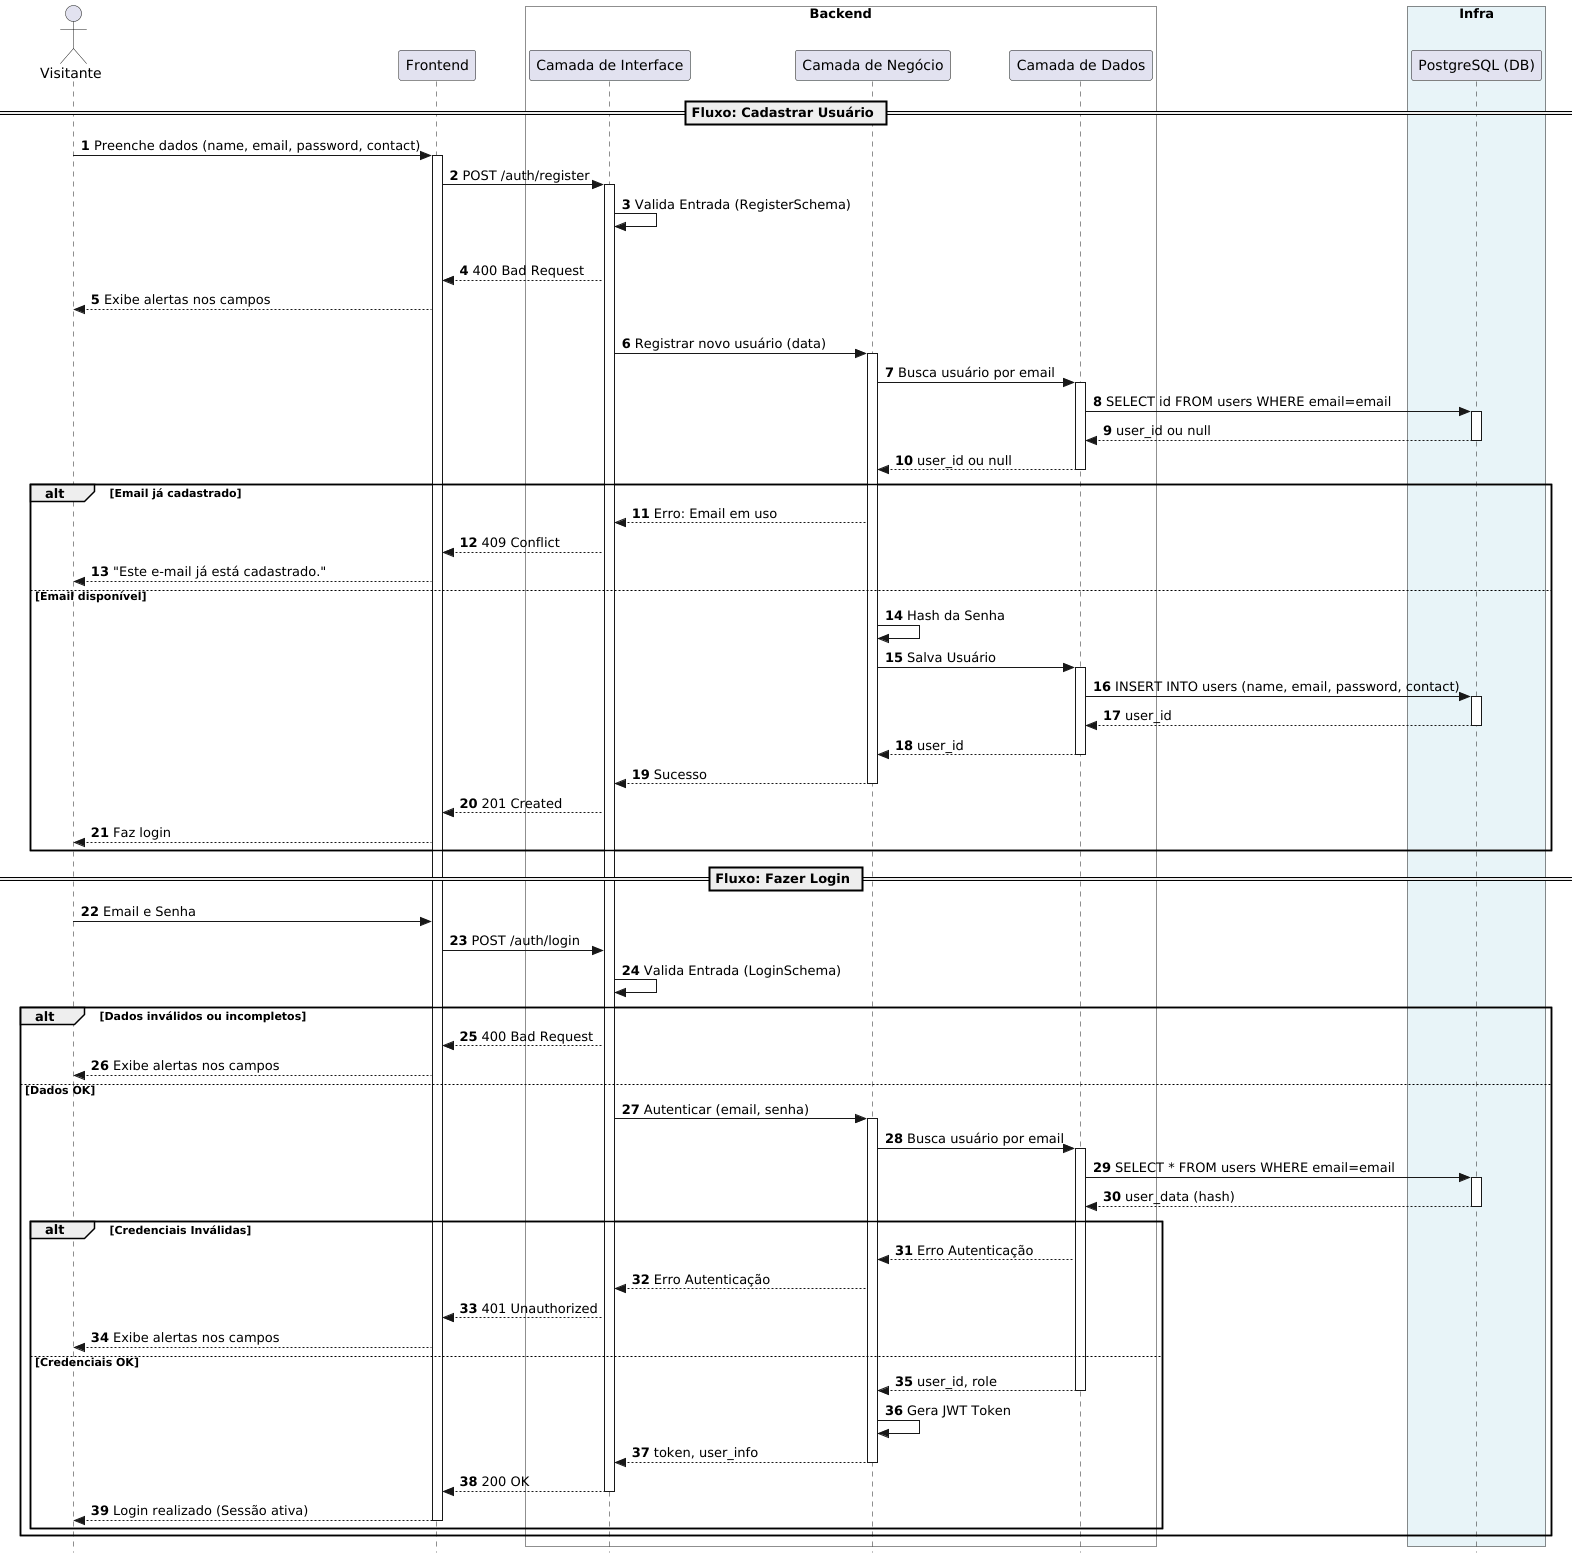

The diagram above was rendered by PlantUML. Its source (embedded in the PNG):
@startuml
autonumber
skinparam style strictuml

actor "Visitante" as Guest
participant "Frontend" as UI

box "Backend" #f9f9f9
    participant "Camada de Interface" as CI
    participant "Camada de Negócio" as CN
    participant "Camada de Dados" as CD
end box

box "Infra" #e8f4f8
    participant "PostgreSQL (DB)" as DB
end box

== Fluxo: Cadastrar Usuário ==

Guest -> UI : Preenche dados (name, email, password, contact)
activate UI
UI -> CI : POST /auth/register
activate CI
CI -> CI : Valida Entrada (RegisterSchema)

alt Dados inválidos ou incompletos
    CI --> UI : 400 Bad Request
    UI --> Guest : Exibe alertas nos campos
else Dados OK
    CI -> CN : Registrar novo usuário (data)
    activate CN
    CN -> CD : Busca usuário por email
    activate CD
    CD -> DB : SELECT id FROM users WHERE email=email
    activate DB
    DB --> CD : user_id ou null
    deactivate DB
    CD --> CN : user_id ou null
    deactivate CD

    alt Email já cadastrado
        CN --> CI : Erro: Email em uso
        CI --> UI : 409 Conflict
        UI --> Guest : "Este e-mail já está cadastrado."
    else Email disponível
    CN -> CN : Hash da Senha
    CN -> CD : Salva Usuário
    activate CD
    CD -> DB : INSERT INTO users (name, email, password, contact)
    activate DB
    DB --> CD : user_id
    deactivate DB
    CD --> CN : user_id
    deactivate CD
    CN --> CI : Sucesso
    deactivate CN
    CI --> UI : 201 Created
    UI --> Guest : Faz login
end

== Fluxo: Fazer Login ==

Guest -> UI : Email e Senha
UI -> CI : POST /auth/login
CI -> CI : Valida Entrada (LoginSchema)

alt Dados inválidos ou incompletos
    CI --> UI : 400 Bad Request
    UI --> Guest : Exibe alertas nos campos
else Dados OK
    CI -> CN : Autenticar (email, senha)
    activate CN
    CN -> CD : Busca usuário por email
    activate CD
    CD -> DB : SELECT * FROM users WHERE email=email
    activate DB
    DB --> CD : user_data (hash)
    deactivate DB

    alt Credenciais Inválidas
        CD --> CN : Erro Autenticação
        CN --> CI : Erro Autenticação
        CI --> UI : 401 Unauthorized
        UI --> Guest : Exibe alertas nos campos
    else Credenciais OK
        CD --> CN : user_id, role
        deactivate CD
        CN -> CN : Gera JWT Token
        CN --> CI : token, user_info
        deactivate CN
        CI --> UI : 200 OK
        deactivate CI
        UI --> Guest : Login realizado (Sessão ativa)
        deactivate UI
    end
end
@enduml